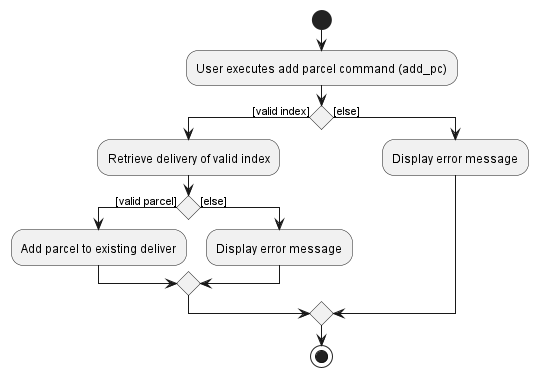

The diagram above was rendered by PlantUML. Its source (embedded in the PNG):
@startuml
start
:User executes add parcel command (add_pc);

'Since the beta syntax does not support placing the condition outside the
'diamond we place it as the true branch instead.

if () then ([valid index])
    :Retrieve delivery of valid index;
    if () then ([valid parcel])
    :Add parcel to existing deliver;
    else ([else])
    :Display error message;
    endif
    else ([else])
        :Display error message;
endif
stop
@enduml